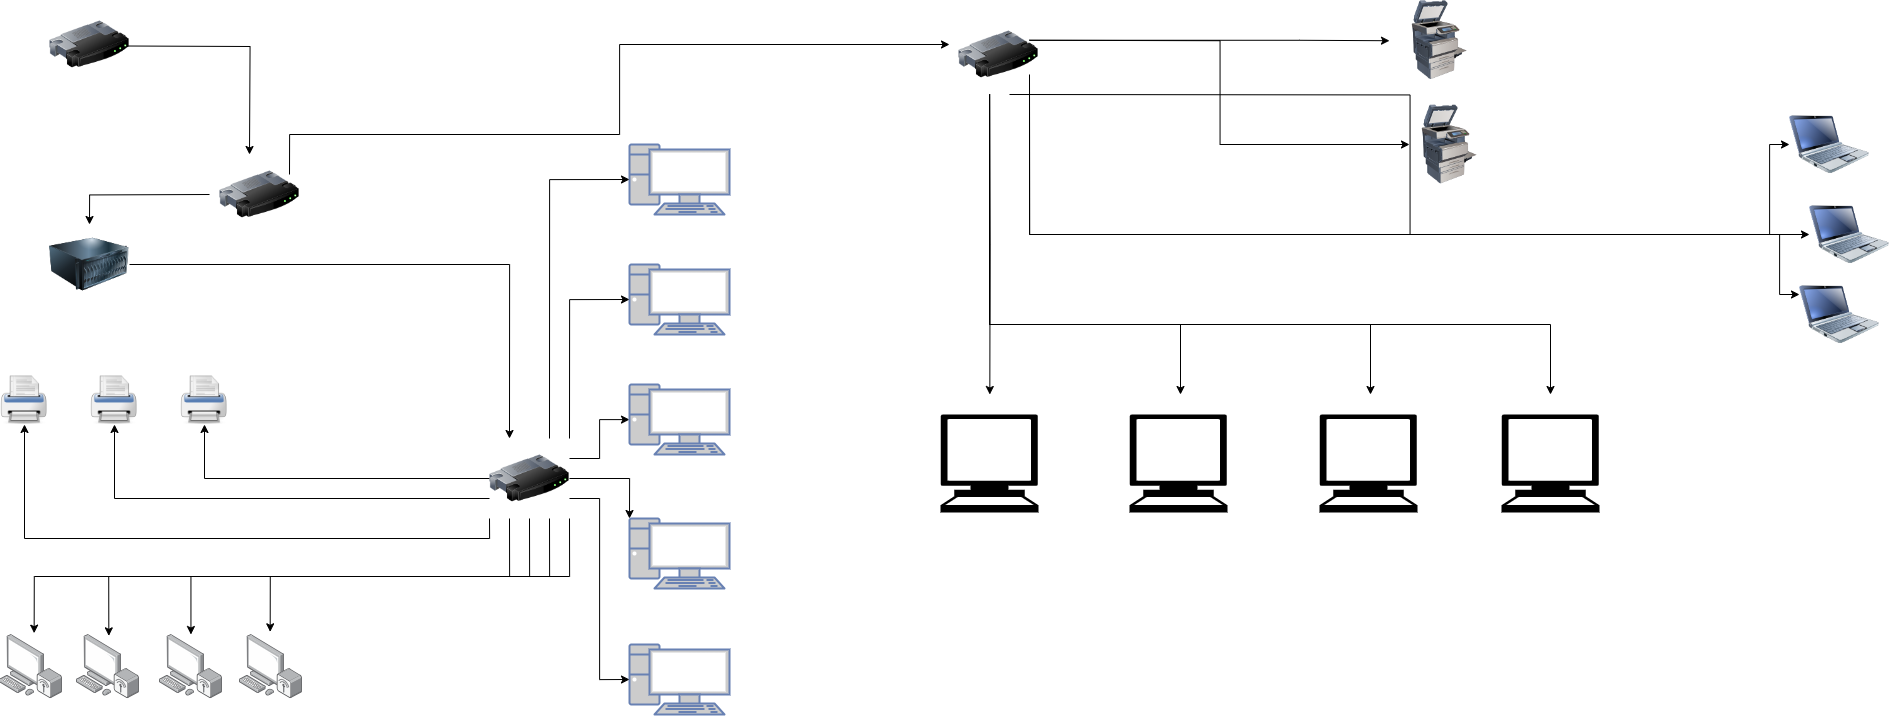

The diagram above was exported from draw.io. Its source (the exported page's mxGraphModel, read from the mxfile embedded in the PNG):
<mxGraphModel dx="2333" dy="1256" grid="1" gridSize="10" guides="1" tooltips="1" connect="1" arrows="1" fold="1" page="1" pageScale="1" pageWidth="3300" pageHeight="4681" background="#ffffff" math="0" shadow="0">
  <root>
    <mxCell id="0" />
    <mxCell id="1" parent="0" />
    <mxCell id="YkofMllzCly8Cw8vdavD-1" style="edgeStyle=orthogonalEdgeStyle;rounded=0;orthogonalLoop=1;jettySize=auto;html=1;exitX=0.5;exitY=1;exitDx=0;exitDy=0;" parent="1" edge="1">
      <mxGeometry relative="1" as="geometry">
        <mxPoint x="414" y="170" as="sourcePoint" />
        <mxPoint x="414" y="170" as="targetPoint" />
      </mxGeometry>
    </mxCell>
    <mxCell id="1JuVeGXrDj7oN4qslJUd-86" style="edgeStyle=orthogonalEdgeStyle;rounded=0;orthogonalLoop=1;jettySize=auto;html=1;exitX=0.5;exitY=1;exitDx=0;exitDy=0;entryX=0.5;entryY=0;entryDx=0;entryDy=0;" parent="1" edge="1">
      <mxGeometry relative="1" as="geometry">
        <mxPoint x="175.80999999999995" y="111.5" as="sourcePoint" />
        <mxPoint x="300.00000000000045" y="220" as="targetPoint" />
      </mxGeometry>
    </mxCell>
    <mxCell id="1JuVeGXrDj7oN4qslJUd-11" value="" style="shape=image;html=1;verticalAlign=top;verticalLabelPosition=bottom;labelBackgroundColor=#ffffff;imageAspect=0;aspect=fixed;image=https://cdn3.iconfinder.com/data/icons/snowish/128x128/devices/printer.png" parent="1" vertex="1">
      <mxGeometry x="230" y="440" width="50" height="50" as="geometry" />
    </mxCell>
    <mxCell id="1JuVeGXrDj7oN4qslJUd-12" value="" style="shape=image;html=1;verticalAlign=top;verticalLabelPosition=bottom;labelBackgroundColor=#ffffff;imageAspect=0;aspect=fixed;image=https://cdn3.iconfinder.com/data/icons/snowish/128x128/devices/printer.png" parent="1" vertex="1">
      <mxGeometry x="140" y="440" width="50" height="50" as="geometry" />
    </mxCell>
    <mxCell id="1JuVeGXrDj7oN4qslJUd-13" value="" style="shape=image;html=1;verticalAlign=top;verticalLabelPosition=bottom;labelBackgroundColor=#ffffff;imageAspect=0;aspect=fixed;image=https://cdn3.iconfinder.com/data/icons/snowish/128x128/devices/printer.png" parent="1" vertex="1">
      <mxGeometry x="50" y="440" width="50" height="50" as="geometry" />
    </mxCell>
    <mxCell id="1JuVeGXrDj7oN4qslJUd-18" value="" style="image;points=[];aspect=fixed;html=1;align=center;shadow=0;dashed=0;image=img/lib/allied_telesis/computer_and_terminals/Personal_Computer_Wireless.svg;" parent="1" vertex="1">
      <mxGeometry x="50" y="700" width="63" height="64.2" as="geometry" />
    </mxCell>
    <mxCell id="1JuVeGXrDj7oN4qslJUd-19" value="" style="image;points=[];aspect=fixed;html=1;align=center;shadow=0;dashed=0;image=img/lib/allied_telesis/computer_and_terminals/Personal_Computer_Wireless.svg;" parent="1" vertex="1">
      <mxGeometry x="127" y="700" width="63" height="64.2" as="geometry" />
    </mxCell>
    <mxCell id="1JuVeGXrDj7oN4qslJUd-20" value="" style="image;points=[];aspect=fixed;html=1;align=center;shadow=0;dashed=0;image=img/lib/allied_telesis/computer_and_terminals/Personal_Computer_Wireless.svg;" parent="1" vertex="1">
      <mxGeometry x="210" y="700" width="63" height="64.2" as="geometry" />
    </mxCell>
    <mxCell id="1JuVeGXrDj7oN4qslJUd-21" value="" style="image;points=[];aspect=fixed;html=1;align=center;shadow=0;dashed=0;image=img/lib/allied_telesis/computer_and_terminals/Personal_Computer_Wireless.svg;" parent="1" vertex="1">
      <mxGeometry x="290" y="700" width="63" height="64.2" as="geometry" />
    </mxCell>
    <mxCell id="1JuVeGXrDj7oN4qslJUd-37" style="edgeStyle=orthogonalEdgeStyle;rounded=0;orthogonalLoop=1;jettySize=auto;html=1;exitX=0;exitY=0.5;exitDx=0;exitDy=0;entryX=0.5;entryY=1;entryDx=0;entryDy=0;" parent="1" source="1JuVeGXrDj7oN4qslJUd-36" target="1JuVeGXrDj7oN4qslJUd-11" edge="1">
      <mxGeometry relative="1" as="geometry" />
    </mxCell>
    <mxCell id="1JuVeGXrDj7oN4qslJUd-38" style="edgeStyle=orthogonalEdgeStyle;rounded=0;orthogonalLoop=1;jettySize=auto;html=1;exitX=0;exitY=0.75;exitDx=0;exitDy=0;entryX=0.5;entryY=1;entryDx=0;entryDy=0;" parent="1" source="1JuVeGXrDj7oN4qslJUd-36" target="1JuVeGXrDj7oN4qslJUd-12" edge="1">
      <mxGeometry relative="1" as="geometry" />
    </mxCell>
    <mxCell id="1JuVeGXrDj7oN4qslJUd-39" style="edgeStyle=orthogonalEdgeStyle;rounded=0;orthogonalLoop=1;jettySize=auto;html=1;exitX=0;exitY=1;exitDx=0;exitDy=0;entryX=0.5;entryY=1;entryDx=0;entryDy=0;" parent="1" source="1JuVeGXrDj7oN4qslJUd-36" target="1JuVeGXrDj7oN4qslJUd-13" edge="1">
      <mxGeometry relative="1" as="geometry" />
    </mxCell>
    <mxCell id="1JuVeGXrDj7oN4qslJUd-42" style="edgeStyle=orthogonalEdgeStyle;rounded=0;orthogonalLoop=1;jettySize=auto;html=1;exitX=0.5;exitY=1;exitDx=0;exitDy=0;" parent="1" source="1JuVeGXrDj7oN4qslJUd-36" target="1JuVeGXrDj7oN4qslJUd-20" edge="1">
      <mxGeometry relative="1" as="geometry">
        <mxPoint x="260" y="972.6666259765625" as="targetPoint" />
      </mxGeometry>
    </mxCell>
    <mxCell id="1JuVeGXrDj7oN4qslJUd-60" style="edgeStyle=orthogonalEdgeStyle;rounded=0;orthogonalLoop=1;jettySize=auto;html=1;exitX=1;exitY=0.25;exitDx=0;exitDy=0;" parent="1" source="1JuVeGXrDj7oN4qslJUd-36" target="1JuVeGXrDj7oN4qslJUd-59" edge="1">
      <mxGeometry relative="1" as="geometry" />
    </mxCell>
    <mxCell id="1JuVeGXrDj7oN4qslJUd-36" value="" style="image;html=1;image=img/lib/clip_art/networking/Router_128x128.png" parent="1" vertex="1">
      <mxGeometry x="540" y="504" width="80" height="80" as="geometry" />
    </mxCell>
    <mxCell id="1JuVeGXrDj7oN4qslJUd-41" style="edgeStyle=orthogonalEdgeStyle;rounded=0;orthogonalLoop=1;jettySize=auto;html=1;exitX=0.25;exitY=1;exitDx=0;exitDy=0;entryX=0.487;entryY=-0.042;entryDx=0;entryDy=0;entryPerimeter=0;" parent="1" source="1JuVeGXrDj7oN4qslJUd-36" target="1JuVeGXrDj7oN4qslJUd-21" edge="1">
      <mxGeometry relative="1" as="geometry" />
    </mxCell>
    <mxCell id="1JuVeGXrDj7oN4qslJUd-43" style="edgeStyle=orthogonalEdgeStyle;rounded=0;orthogonalLoop=1;jettySize=auto;html=1;exitX=0.75;exitY=1;exitDx=0;exitDy=0;entryX=0.513;entryY=0.021;entryDx=0;entryDy=0;entryPerimeter=0;" parent="1" source="1JuVeGXrDj7oN4qslJUd-36" target="1JuVeGXrDj7oN4qslJUd-19" edge="1">
      <mxGeometry relative="1" as="geometry" />
    </mxCell>
    <mxCell id="1JuVeGXrDj7oN4qslJUd-44" style="edgeStyle=orthogonalEdgeStyle;rounded=0;orthogonalLoop=1;jettySize=auto;html=1;exitX=1;exitY=1;exitDx=0;exitDy=0;entryX=0.55;entryY=-0.021;entryDx=0;entryDy=0;entryPerimeter=0;" parent="1" source="1JuVeGXrDj7oN4qslJUd-36" target="1JuVeGXrDj7oN4qslJUd-18" edge="1">
      <mxGeometry relative="1" as="geometry" />
    </mxCell>
    <mxCell id="1JuVeGXrDj7oN4qslJUd-47" value="" style="fontColor=#0066CC;verticalAlign=top;verticalLabelPosition=bottom;labelPosition=center;align=center;html=1;outlineConnect=0;fillColor=#CCCCCC;strokeColor=#6881B3;gradientColor=none;gradientDirection=north;strokeWidth=2;shape=mxgraph.networks.pc;" parent="1" vertex="1">
      <mxGeometry x="680" y="710" width="100" height="70" as="geometry" />
    </mxCell>
    <mxCell id="1JuVeGXrDj7oN4qslJUd-49" value="" style="fontColor=#0066CC;verticalAlign=top;verticalLabelPosition=bottom;labelPosition=center;align=center;html=1;outlineConnect=0;fillColor=#CCCCCC;strokeColor=#6881B3;gradientColor=none;gradientDirection=north;strokeWidth=2;shape=mxgraph.networks.pc;" parent="1" vertex="1">
      <mxGeometry x="680" y="584" width="100" height="70" as="geometry" />
    </mxCell>
    <mxCell id="1JuVeGXrDj7oN4qslJUd-50" value="" style="fontColor=#0066CC;verticalAlign=top;verticalLabelPosition=bottom;labelPosition=center;align=center;html=1;outlineConnect=0;fillColor=#CCCCCC;strokeColor=#6881B3;gradientColor=none;gradientDirection=north;strokeWidth=2;shape=mxgraph.networks.pc;" parent="1" vertex="1">
      <mxGeometry x="680" y="330" width="100" height="70" as="geometry" />
    </mxCell>
    <mxCell id="1JuVeGXrDj7oN4qslJUd-51" value="" style="fontColor=#0066CC;verticalAlign=top;verticalLabelPosition=bottom;labelPosition=center;align=center;html=1;outlineConnect=0;fillColor=#CCCCCC;strokeColor=#6881B3;gradientColor=none;gradientDirection=north;strokeWidth=2;shape=mxgraph.networks.pc;" parent="1" vertex="1">
      <mxGeometry x="680" y="210" width="100" height="70" as="geometry" />
    </mxCell>
    <mxCell id="1JuVeGXrDj7oN4qslJUd-54" style="edgeStyle=orthogonalEdgeStyle;rounded=0;orthogonalLoop=1;jettySize=auto;html=1;exitX=0.75;exitY=0;exitDx=0;exitDy=0;entryX=0;entryY=0.5;entryDx=0;entryDy=0;entryPerimeter=0;" parent="1" source="1JuVeGXrDj7oN4qslJUd-36" target="1JuVeGXrDj7oN4qslJUd-51" edge="1">
      <mxGeometry relative="1" as="geometry" />
    </mxCell>
    <mxCell id="1JuVeGXrDj7oN4qslJUd-55" style="edgeStyle=orthogonalEdgeStyle;rounded=0;orthogonalLoop=1;jettySize=auto;html=1;exitX=1;exitY=0;exitDx=0;exitDy=0;entryX=0;entryY=0.5;entryDx=0;entryDy=0;entryPerimeter=0;" parent="1" source="1JuVeGXrDj7oN4qslJUd-36" target="1JuVeGXrDj7oN4qslJUd-50" edge="1">
      <mxGeometry relative="1" as="geometry" />
    </mxCell>
    <mxCell id="1JuVeGXrDj7oN4qslJUd-56" style="edgeStyle=orthogonalEdgeStyle;rounded=0;orthogonalLoop=1;jettySize=auto;html=1;exitX=1;exitY=0.5;exitDx=0;exitDy=0;entryX=0;entryY=0;entryDx=0;entryDy=0;entryPerimeter=0;" parent="1" source="1JuVeGXrDj7oN4qslJUd-36" target="1JuVeGXrDj7oN4qslJUd-49" edge="1">
      <mxGeometry relative="1" as="geometry" />
    </mxCell>
    <mxCell id="1JuVeGXrDj7oN4qslJUd-58" style="edgeStyle=orthogonalEdgeStyle;rounded=0;orthogonalLoop=1;jettySize=auto;html=1;exitX=1;exitY=0.75;exitDx=0;exitDy=0;entryX=0;entryY=0.5;entryDx=0;entryDy=0;entryPerimeter=0;" parent="1" source="1JuVeGXrDj7oN4qslJUd-36" target="1JuVeGXrDj7oN4qslJUd-47" edge="1">
      <mxGeometry relative="1" as="geometry" />
    </mxCell>
    <mxCell id="1JuVeGXrDj7oN4qslJUd-59" value="" style="fontColor=#0066CC;verticalAlign=top;verticalLabelPosition=bottom;labelPosition=center;align=center;html=1;outlineConnect=0;fillColor=#CCCCCC;strokeColor=#6881B3;gradientColor=none;gradientDirection=north;strokeWidth=2;shape=mxgraph.networks.pc;" parent="1" vertex="1">
      <mxGeometry x="680" y="450" width="100" height="70" as="geometry" />
    </mxCell>
    <mxCell id="1JuVeGXrDj7oN4qslJUd-74" style="edgeStyle=orthogonalEdgeStyle;rounded=0;orthogonalLoop=1;jettySize=auto;html=1;exitX=1;exitY=0.5;exitDx=0;exitDy=0;" parent="1" edge="1">
      <mxGeometry relative="1" as="geometry">
        <mxPoint x="1440" y="106.22222222222217" as="targetPoint" />
        <mxPoint x="1080" y="105.75" as="sourcePoint" />
        <Array as="points">
          <mxPoint x="1350" y="106" />
          <mxPoint x="1350" y="106" />
        </Array>
      </mxGeometry>
    </mxCell>
    <mxCell id="1JuVeGXrDj7oN4qslJUd-77" style="edgeStyle=orthogonalEdgeStyle;rounded=0;orthogonalLoop=1;jettySize=auto;html=1;entryX=0;entryY=0.5;entryDx=0;entryDy=0;" parent="1" target="1JuVeGXrDj7oN4qslJUd-72" edge="1">
      <mxGeometry relative="1" as="geometry">
        <mxPoint x="1080" y="105.7777777777776" as="sourcePoint" />
      </mxGeometry>
    </mxCell>
    <mxCell id="1JuVeGXrDj7oN4qslJUd-72" value="" style="image;html=1;image=img/lib/clip_art/computers/Printer_Commercial_128x128.png" parent="1" vertex="1">
      <mxGeometry x="1460" y="170" width="80" height="80" as="geometry" />
    </mxCell>
    <mxCell id="1JuVeGXrDj7oN4qslJUd-73" value="" style="image;html=1;image=img/lib/clip_art/computers/Printer_Commercial_128x128.png" parent="1" vertex="1">
      <mxGeometry x="1450" y="65.75" width="80" height="80" as="geometry" />
    </mxCell>
    <mxCell id="1JuVeGXrDj7oN4qslJUd-87" style="edgeStyle=orthogonalEdgeStyle;rounded=0;orthogonalLoop=1;jettySize=auto;html=1;exitX=1;exitY=0.25;exitDx=0;exitDy=0;entryX=0;entryY=0.5;entryDx=0;entryDy=0;" parent="1" edge="1">
      <mxGeometry relative="1" as="geometry">
        <mxPoint x="1000" y="110" as="targetPoint" />
        <Array as="points">
          <mxPoint x="340" y="200" />
          <mxPoint x="670" y="200" />
          <mxPoint x="670" y="110" />
        </Array>
        <mxPoint x="340.00000000000045" y="240" as="sourcePoint" />
      </mxGeometry>
    </mxCell>
    <mxCell id="1JuVeGXrDj7oN4qslJUd-90" style="edgeStyle=orthogonalEdgeStyle;rounded=0;orthogonalLoop=1;jettySize=auto;html=1;exitX=0;exitY=0.5;exitDx=0;exitDy=0;entryX=0.5;entryY=0;entryDx=0;entryDy=0;" parent="1" target="1JuVeGXrDj7oN4qslJUd-89" edge="1">
      <mxGeometry relative="1" as="geometry">
        <mxPoint x="260.00000000000045" y="260" as="sourcePoint" />
      </mxGeometry>
    </mxCell>
    <mxCell id="1JuVeGXrDj7oN4qslJUd-92" style="edgeStyle=orthogonalEdgeStyle;rounded=0;orthogonalLoop=1;jettySize=auto;html=1;exitX=0.5;exitY=1;exitDx=0;exitDy=0;" parent="1" edge="1">
      <mxGeometry relative="1" as="geometry">
        <mxPoint x="1040.333333333333" y="460" as="targetPoint" />
        <mxPoint x="1040" y="160" as="sourcePoint" />
      </mxGeometry>
    </mxCell>
    <mxCell id="1JuVeGXrDj7oN4qslJUd-95" style="edgeStyle=orthogonalEdgeStyle;rounded=0;orthogonalLoop=1;jettySize=auto;html=1;" parent="1" edge="1">
      <mxGeometry relative="1" as="geometry">
        <mxPoint x="1230" y="460" as="targetPoint" />
        <Array as="points">
          <mxPoint x="1040" y="390" />
          <mxPoint x="1231" y="390" />
        </Array>
        <mxPoint x="1040.1111111111113" y="160" as="sourcePoint" />
      </mxGeometry>
    </mxCell>
    <mxCell id="1JuVeGXrDj7oN4qslJUd-99" style="edgeStyle=orthogonalEdgeStyle;rounded=0;orthogonalLoop=1;jettySize=auto;html=1;" parent="1" edge="1">
      <mxGeometry relative="1" as="geometry">
        <mxPoint x="1420" y="460" as="targetPoint" />
        <Array as="points">
          <mxPoint x="1040" y="390" />
          <mxPoint x="1421" y="390" />
        </Array>
        <mxPoint x="1040.1111111111113" y="160" as="sourcePoint" />
      </mxGeometry>
    </mxCell>
    <mxCell id="1JuVeGXrDj7oN4qslJUd-101" style="edgeStyle=orthogonalEdgeStyle;rounded=0;orthogonalLoop=1;jettySize=auto;html=1;" parent="1" edge="1">
      <mxGeometry relative="1" as="geometry">
        <mxPoint x="1600" y="460" as="targetPoint" />
        <Array as="points">
          <mxPoint x="1040" y="390" />
          <mxPoint x="1601" y="390" />
        </Array>
        <mxPoint x="1040.1111111111113" y="160" as="sourcePoint" />
      </mxGeometry>
    </mxCell>
    <mxCell id="1JuVeGXrDj7oN4qslJUd-106" style="edgeStyle=orthogonalEdgeStyle;rounded=0;orthogonalLoop=1;jettySize=auto;html=1;exitX=1;exitY=1;exitDx=0;exitDy=0;entryX=0;entryY=0.5;entryDx=0;entryDy=0;" parent="1" target="1JuVeGXrDj7oN4qslJUd-104" edge="1">
      <mxGeometry relative="1" as="geometry">
        <Array as="points">
          <mxPoint x="1080" y="300" />
          <mxPoint x="1820" y="300" />
        </Array>
        <mxPoint x="1080" y="160" as="sourcePoint" />
      </mxGeometry>
    </mxCell>
    <mxCell id="1JuVeGXrDj7oN4qslJUd-108" style="edgeStyle=orthogonalEdgeStyle;rounded=0;orthogonalLoop=1;jettySize=auto;html=1;exitX=0.75;exitY=1;exitDx=0;exitDy=0;entryX=0;entryY=0.5;entryDx=0;entryDy=0;" parent="1" target="1JuVeGXrDj7oN4qslJUd-105" edge="1">
      <mxGeometry relative="1" as="geometry">
        <mxPoint x="1060" y="160" as="sourcePoint" />
      </mxGeometry>
    </mxCell>
    <mxCell id="1JuVeGXrDj7oN4qslJUd-109" style="edgeStyle=orthogonalEdgeStyle;rounded=0;orthogonalLoop=1;jettySize=auto;html=1;exitX=1;exitY=0.75;exitDx=0;exitDy=0;entryX=0;entryY=0.25;entryDx=0;entryDy=0;" parent="1" target="1JuVeGXrDj7oN4qslJUd-103" edge="1">
      <mxGeometry relative="1" as="geometry">
        <Array as="points">
          <mxPoint x="1080" y="300" />
          <mxPoint x="1830" y="300" />
        </Array>
        <mxPoint x="1080" y="140" as="sourcePoint" />
      </mxGeometry>
    </mxCell>
    <mxCell id="1JuVeGXrDj7oN4qslJUd-91" style="edgeStyle=orthogonalEdgeStyle;rounded=0;orthogonalLoop=1;jettySize=auto;html=1;exitX=1;exitY=0.5;exitDx=0;exitDy=0;entryX=0.25;entryY=0;entryDx=0;entryDy=0;" parent="1" source="1JuVeGXrDj7oN4qslJUd-89" target="1JuVeGXrDj7oN4qslJUd-36" edge="1">
      <mxGeometry relative="1" as="geometry" />
    </mxCell>
    <mxCell id="1JuVeGXrDj7oN4qslJUd-89" value="" style="image;html=1;image=img/lib/clip_art/computers/Server_128x128.png" parent="1" vertex="1">
      <mxGeometry x="100" y="290" width="80" height="80" as="geometry" />
    </mxCell>
    <mxCell id="1JuVeGXrDj7oN4qslJUd-94" value="" style="shape=mxgraph.signs.tech.computer;html=1;pointerEvents=1;fillColor=#000000;strokeColor=none;verticalLabelPosition=bottom;verticalAlign=top;align=center;" parent="1" vertex="1">
      <mxGeometry x="991" y="480" width="98" height="98" as="geometry" />
    </mxCell>
    <mxCell id="1JuVeGXrDj7oN4qslJUd-97" value="" style="shape=mxgraph.signs.tech.computer;html=1;pointerEvents=1;fillColor=#000000;strokeColor=none;verticalLabelPosition=bottom;verticalAlign=top;align=center;" parent="1" vertex="1">
      <mxGeometry x="1180" y="480" width="98" height="98" as="geometry" />
    </mxCell>
    <mxCell id="1JuVeGXrDj7oN4qslJUd-98" value="" style="shape=mxgraph.signs.tech.computer;html=1;pointerEvents=1;fillColor=#000000;strokeColor=none;verticalLabelPosition=bottom;verticalAlign=top;align=center;" parent="1" vertex="1">
      <mxGeometry x="1370" y="480" width="98" height="98" as="geometry" />
    </mxCell>
    <mxCell id="1JuVeGXrDj7oN4qslJUd-102" value="" style="shape=mxgraph.signs.tech.computer;html=1;pointerEvents=1;fillColor=#000000;strokeColor=none;verticalLabelPosition=bottom;verticalAlign=top;align=center;" parent="1" vertex="1">
      <mxGeometry x="1552" y="480" width="98" height="98" as="geometry" />
    </mxCell>
    <mxCell id="1JuVeGXrDj7oN4qslJUd-103" value="" style="image;html=1;image=img/lib/clip_art/computers/Netbook_128x128.png" parent="1" vertex="1">
      <mxGeometry x="1850" y="340" width="80" height="80" as="geometry" />
    </mxCell>
    <mxCell id="1JuVeGXrDj7oN4qslJUd-104" value="" style="image;html=1;image=img/lib/clip_art/computers/Netbook_128x128.png" parent="1" vertex="1">
      <mxGeometry x="1840" y="170" width="80" height="80" as="geometry" />
    </mxCell>
    <mxCell id="1JuVeGXrDj7oN4qslJUd-105" value="" style="image;html=1;image=img/lib/clip_art/computers/Netbook_128x128.png" parent="1" vertex="1">
      <mxGeometry x="1860" y="260" width="80" height="80" as="geometry" />
    </mxCell>
    <mxCell id="XEqznwz0EPrYGrFszwzN-1" value="" style="image;html=1;image=img/lib/clip_art/networking/Router_128x128.png" parent="1" vertex="1">
      <mxGeometry x="270" y="220" width="80" height="80" as="geometry" />
    </mxCell>
    <mxCell id="XEqznwz0EPrYGrFszwzN-2" value="" style="image;html=1;image=img/lib/clip_art/networking/Router_128x128.png" parent="1" vertex="1">
      <mxGeometry x="100" y="70" width="80" height="80" as="geometry" />
    </mxCell>
    <mxCell id="XEqznwz0EPrYGrFszwzN-3" value="" style="image;html=1;image=img/lib/clip_art/networking/Router_128x128.png" parent="1" vertex="1">
      <mxGeometry x="1009" y="80" width="80" height="80" as="geometry" />
    </mxCell>
  </root>
</mxGraphModel>